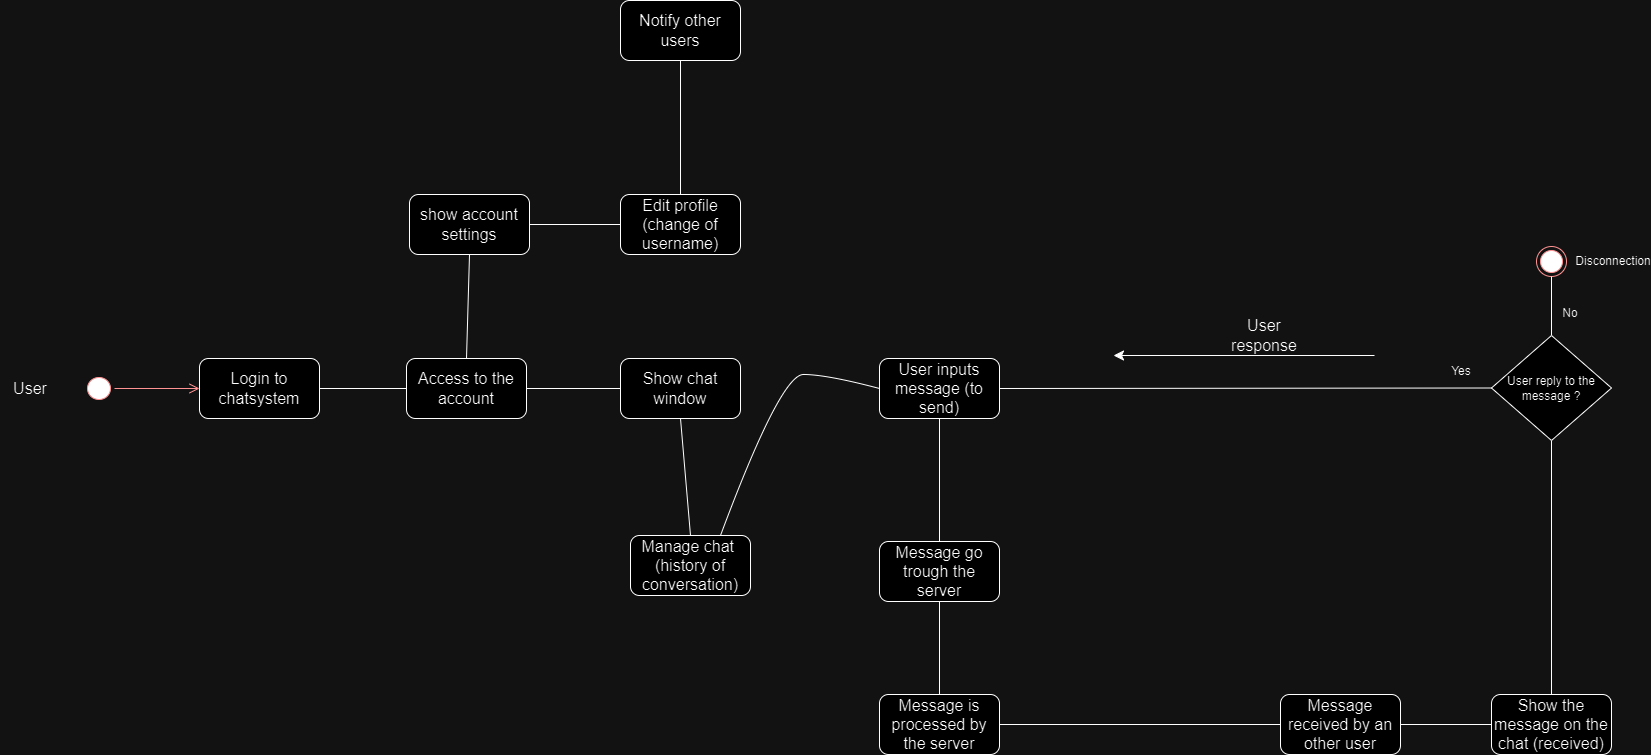

The diagram above was exported from draw.io. Its source (the exported page's mxGraphModel, read from the mxfile embedded in the PNG):
<mxGraphModel dx="2474" dy="1048" grid="0" gridSize="10" guides="1" tooltips="1" connect="1" arrows="1" fold="1" page="0" pageScale="1" pageWidth="827" pageHeight="1169" math="0" shadow="0">
  <root>
    <mxCell id="0" />
    <mxCell id="1" parent="0" />
    <mxCell id="VHF_uELSUqCVk9m8wJX_-1" value="Access to the account" style="rounded=1;whiteSpace=wrap;html=1;fontSize=16;" parent="1" vertex="1">
      <mxGeometry x="-400" y="153" width="120" height="60" as="geometry" />
    </mxCell>
    <mxCell id="VHF_uELSUqCVk9m8wJX_-2" value="Login to chatsystem" style="rounded=1;whiteSpace=wrap;html=1;fontSize=16;" parent="1" vertex="1">
      <mxGeometry x="-607" y="153" width="120" height="60" as="geometry" />
    </mxCell>
    <mxCell id="VHF_uELSUqCVk9m8wJX_-5" value="Show chat window" style="rounded=1;whiteSpace=wrap;html=1;fontSize=16;" parent="1" vertex="1">
      <mxGeometry x="-186" y="153" width="120" height="60" as="geometry" />
    </mxCell>
    <mxCell id="VHF_uELSUqCVk9m8wJX_-7" value="Manage chat&amp;nbsp;&lt;br&gt;(history of conversation)" style="rounded=1;whiteSpace=wrap;html=1;fontSize=16;" parent="1" vertex="1">
      <mxGeometry x="-176" y="330" width="120" height="60" as="geometry" />
    </mxCell>
    <mxCell id="VHF_uELSUqCVk9m8wJX_-8" value="User inputs message (to send)" style="rounded=1;whiteSpace=wrap;html=1;fontSize=16;" parent="1" vertex="1">
      <mxGeometry x="73" y="153" width="120" height="60" as="geometry" />
    </mxCell>
    <mxCell id="VHF_uELSUqCVk9m8wJX_-9" value="Message go trough the server" style="rounded=1;whiteSpace=wrap;html=1;fontSize=16;" parent="1" vertex="1">
      <mxGeometry x="73" y="336" width="120" height="60" as="geometry" />
    </mxCell>
    <mxCell id="VHF_uELSUqCVk9m8wJX_-10" value="Message is processed by the server" style="rounded=1;whiteSpace=wrap;html=1;fontSize=16;" parent="1" vertex="1">
      <mxGeometry x="73" y="489" width="120" height="60" as="geometry" />
    </mxCell>
    <mxCell id="VHF_uELSUqCVk9m8wJX_-11" value="show account settings" style="rounded=1;whiteSpace=wrap;html=1;fontSize=16;" parent="1" vertex="1">
      <mxGeometry x="-397" y="-11" width="120" height="60" as="geometry" />
    </mxCell>
    <mxCell id="VHF_uELSUqCVk9m8wJX_-12" value="Edit profile&lt;br&gt;(change of username)" style="rounded=1;whiteSpace=wrap;html=1;fontSize=16;" parent="1" vertex="1">
      <mxGeometry x="-186" y="-11" width="120" height="60" as="geometry" />
    </mxCell>
    <mxCell id="VHF_uELSUqCVk9m8wJX_-14" value="Notify other users" style="rounded=1;whiteSpace=wrap;html=1;fontSize=16;" parent="1" vertex="1">
      <mxGeometry x="-186" y="-205" width="120" height="60" as="geometry" />
    </mxCell>
    <mxCell id="VHF_uELSUqCVk9m8wJX_-16" value="Message received by an other user" style="rounded=1;whiteSpace=wrap;html=1;fontSize=16;" parent="1" vertex="1">
      <mxGeometry x="474" y="489" width="120" height="60" as="geometry" />
    </mxCell>
    <mxCell id="VHF_uELSUqCVk9m8wJX_-17" value="Show the message on the chat (received)" style="rounded=1;whiteSpace=wrap;html=1;fontSize=16;" parent="1" vertex="1">
      <mxGeometry x="685" y="489" width="120" height="60" as="geometry" />
    </mxCell>
    <mxCell id="VHF_uELSUqCVk9m8wJX_-20" value="" style="ellipse;html=1;shape=startState;fillColor=#000000;strokeColor=#ff0000;fontSize=16;rotation=-90;" parent="1" vertex="1">
      <mxGeometry x="-722.5" y="167.5" width="30" height="31" as="geometry" />
    </mxCell>
    <mxCell id="VHF_uELSUqCVk9m8wJX_-21" value="" style="edgeStyle=orthogonalEdgeStyle;html=1;verticalAlign=bottom;endArrow=open;endSize=8;strokeColor=#ff0000;rounded=0;fontSize=12;curved=1;entryX=0;entryY=0.5;entryDx=0;entryDy=0;exitX=0.5;exitY=1;exitDx=0;exitDy=0;" parent="1" source="VHF_uELSUqCVk9m8wJX_-20" target="VHF_uELSUqCVk9m8wJX_-2" edge="1">
      <mxGeometry relative="1" as="geometry">
        <mxPoint x="-649" y="191" as="targetPoint" />
      </mxGeometry>
    </mxCell>
    <mxCell id="VHF_uELSUqCVk9m8wJX_-24" value="" style="endArrow=none;html=1;rounded=0;fontSize=12;startSize=8;endSize=8;curved=1;exitX=1;exitY=0.5;exitDx=0;exitDy=0;entryX=0;entryY=0.5;entryDx=0;entryDy=0;" parent="1" source="VHF_uELSUqCVk9m8wJX_-2" target="VHF_uELSUqCVk9m8wJX_-1" edge="1">
      <mxGeometry width="50" height="50" relative="1" as="geometry">
        <mxPoint x="-374" y="198" as="sourcePoint" />
        <mxPoint x="-324" y="148" as="targetPoint" />
      </mxGeometry>
    </mxCell>
    <mxCell id="VHF_uELSUqCVk9m8wJX_-26" value="" style="endArrow=none;html=1;rounded=0;fontSize=12;startSize=8;endSize=8;curved=1;exitX=0.5;exitY=1;exitDx=0;exitDy=0;entryX=0.5;entryY=0;entryDx=0;entryDy=0;" parent="1" source="VHF_uELSUqCVk9m8wJX_-11" target="VHF_uELSUqCVk9m8wJX_-1" edge="1">
      <mxGeometry width="50" height="50" relative="1" as="geometry">
        <mxPoint x="-248" y="51" as="sourcePoint" />
        <mxPoint x="-248" y="164" as="targetPoint" />
      </mxGeometry>
    </mxCell>
    <mxCell id="VHF_uELSUqCVk9m8wJX_-27" value="" style="endArrow=none;html=1;rounded=0;fontSize=12;startSize=8;endSize=8;curved=1;exitX=0;exitY=0.5;exitDx=0;exitDy=0;entryX=1;entryY=0.5;entryDx=0;entryDy=0;" parent="1" source="VHF_uELSUqCVk9m8wJX_-5" target="VHF_uELSUqCVk9m8wJX_-1" edge="1">
      <mxGeometry width="50" height="50" relative="1" as="geometry">
        <mxPoint x="-203" y="180" as="sourcePoint" />
        <mxPoint x="-206" y="284" as="targetPoint" />
      </mxGeometry>
    </mxCell>
    <mxCell id="VHF_uELSUqCVk9m8wJX_-28" value="" style="endArrow=none;html=1;rounded=0;fontSize=12;startSize=8;endSize=8;curved=1;exitX=0.5;exitY=1;exitDx=0;exitDy=0;entryX=0.5;entryY=0;entryDx=0;entryDy=0;" parent="1" source="VHF_uELSUqCVk9m8wJX_-5" target="VHF_uELSUqCVk9m8wJX_-7" edge="1">
      <mxGeometry width="50" height="50" relative="1" as="geometry">
        <mxPoint x="-136" y="259" as="sourcePoint" />
        <mxPoint x="-230" y="259" as="targetPoint" />
      </mxGeometry>
    </mxCell>
    <mxCell id="VHF_uELSUqCVk9m8wJX_-29" value="" style="endArrow=none;html=1;rounded=0;fontSize=12;startSize=8;endSize=8;curved=1;exitX=1;exitY=0.5;exitDx=0;exitDy=0;entryX=0;entryY=0.5;entryDx=0;entryDy=0;" parent="1" source="VHF_uELSUqCVk9m8wJX_-11" target="VHF_uELSUqCVk9m8wJX_-12" edge="1">
      <mxGeometry width="50" height="50" relative="1" as="geometry">
        <mxPoint x="-37" y="56" as="sourcePoint" />
        <mxPoint x="-27" y="173" as="targetPoint" />
      </mxGeometry>
    </mxCell>
    <mxCell id="VHF_uELSUqCVk9m8wJX_-31" value="" style="endArrow=none;html=1;rounded=0;fontSize=12;startSize=8;endSize=8;curved=1;exitX=0.5;exitY=1;exitDx=0;exitDy=0;entryX=0.5;entryY=0;entryDx=0;entryDy=0;" parent="1" source="VHF_uELSUqCVk9m8wJX_-14" target="VHF_uELSUqCVk9m8wJX_-12" edge="1">
      <mxGeometry width="50" height="50" relative="1" as="geometry">
        <mxPoint x="-154" y="-149" as="sourcePoint" />
        <mxPoint x="-98" y="-29" as="targetPoint" />
      </mxGeometry>
    </mxCell>
    <mxCell id="VHF_uELSUqCVk9m8wJX_-32" value="" style="endArrow=none;html=1;rounded=0;fontSize=12;startSize=8;endSize=8;curved=1;entryX=0.75;entryY=0;entryDx=0;entryDy=0;exitX=0;exitY=0.5;exitDx=0;exitDy=0;" parent="1" source="VHF_uELSUqCVk9m8wJX_-8" target="VHF_uELSUqCVk9m8wJX_-7" edge="1">
      <mxGeometry width="50" height="50" relative="1" as="geometry">
        <mxPoint x="-86" y="260" as="sourcePoint" />
        <mxPoint x="-106" y="340" as="targetPoint" />
        <Array as="points">
          <mxPoint x="20" y="169" />
          <mxPoint x="-26" y="169" />
        </Array>
      </mxGeometry>
    </mxCell>
    <mxCell id="VHF_uELSUqCVk9m8wJX_-35" value="" style="endArrow=none;html=1;rounded=0;fontSize=12;startSize=8;endSize=8;curved=1;exitX=0.5;exitY=1;exitDx=0;exitDy=0;entryX=0.5;entryY=0;entryDx=0;entryDy=0;" parent="1" source="VHF_uELSUqCVk9m8wJX_-8" target="VHF_uELSUqCVk9m8wJX_-9" edge="1">
      <mxGeometry width="50" height="50" relative="1" as="geometry">
        <mxPoint x="167" y="234" as="sourcePoint" />
        <mxPoint x="167" y="347" as="targetPoint" />
      </mxGeometry>
    </mxCell>
    <mxCell id="VHF_uELSUqCVk9m8wJX_-36" value="" style="endArrow=none;html=1;rounded=0;fontSize=12;startSize=8;endSize=8;curved=1;exitX=0.5;exitY=1;exitDx=0;exitDy=0;entryX=0.5;entryY=0;entryDx=0;entryDy=0;" parent="1" source="VHF_uELSUqCVk9m8wJX_-9" target="VHF_uELSUqCVk9m8wJX_-10" edge="1">
      <mxGeometry width="50" height="50" relative="1" as="geometry">
        <mxPoint x="239" y="436" as="sourcePoint" />
        <mxPoint x="239" y="559" as="targetPoint" />
      </mxGeometry>
    </mxCell>
    <mxCell id="VHF_uELSUqCVk9m8wJX_-37" value="" style="endArrow=none;html=1;rounded=0;fontSize=12;startSize=8;endSize=8;curved=1;exitX=0;exitY=0.5;exitDx=0;exitDy=0;entryX=1;entryY=0.5;entryDx=0;entryDy=0;" parent="1" source="VHF_uELSUqCVk9m8wJX_-16" target="VHF_uELSUqCVk9m8wJX_-10" edge="1">
      <mxGeometry width="50" height="50" relative="1" as="geometry">
        <mxPoint x="280" y="519" as="sourcePoint" />
        <mxPoint x="143" y="499" as="targetPoint" />
      </mxGeometry>
    </mxCell>
    <mxCell id="VHF_uELSUqCVk9m8wJX_-39" value="" style="endArrow=none;html=1;rounded=0;fontSize=12;startSize=8;endSize=8;curved=1;exitX=0;exitY=0.5;exitDx=0;exitDy=0;entryX=1;entryY=0.5;entryDx=0;entryDy=0;" parent="1" source="VHF_uELSUqCVk9m8wJX_-17" target="VHF_uELSUqCVk9m8wJX_-16" edge="1">
      <mxGeometry width="50" height="50" relative="1" as="geometry">
        <mxPoint x="567" y="342" as="sourcePoint" />
        <mxPoint x="567" y="435" as="targetPoint" />
      </mxGeometry>
    </mxCell>
    <mxCell id="VHF_uELSUqCVk9m8wJX_-41" value="" style="endArrow=none;html=1;rounded=0;fontSize=12;startSize=8;endSize=8;curved=1;exitX=0.5;exitY=1;exitDx=0;exitDy=0;entryX=0.5;entryY=0;entryDx=0;entryDy=0;" parent="1" source="DbtG1ukCAXIwpfVKXH0F-3" target="VHF_uELSUqCVk9m8wJX_-17" edge="1">
      <mxGeometry width="50" height="50" relative="1" as="geometry">
        <mxPoint x="743" y="213" as="sourcePoint" />
        <mxPoint x="745" y="330" as="targetPoint" />
      </mxGeometry>
    </mxCell>
    <mxCell id="VHF_uELSUqCVk9m8wJX_-42" value="" style="endArrow=none;html=1;rounded=0;fontSize=12;startSize=8;endSize=8;curved=1;exitX=1;exitY=0.5;exitDx=0;exitDy=0;entryX=0;entryY=0.5;entryDx=0;entryDy=0;" parent="1" source="VHF_uELSUqCVk9m8wJX_-8" target="DbtG1ukCAXIwpfVKXH0F-3" edge="1">
      <mxGeometry width="50" height="50" relative="1" as="geometry">
        <mxPoint x="474" y="249" as="sourcePoint" />
        <mxPoint x="683" y="183" as="targetPoint" />
      </mxGeometry>
    </mxCell>
    <mxCell id="VHF_uELSUqCVk9m8wJX_-43" value="" style="ellipse;html=1;shape=endState;fillColor=#000000;strokeColor=#ff0000;fontSize=16;" parent="1" vertex="1">
      <mxGeometry x="730" y="41" width="30" height="30" as="geometry" />
    </mxCell>
    <mxCell id="VHF_uELSUqCVk9m8wJX_-44" value="" style="endArrow=none;html=1;rounded=0;fontSize=12;startSize=8;endSize=8;curved=1;exitX=0.5;exitY=1;exitDx=0;exitDy=0;entryX=0.5;entryY=0;entryDx=0;entryDy=0;" parent="1" source="VHF_uELSUqCVk9m8wJX_-43" target="DbtG1ukCAXIwpfVKXH0F-3" edge="1">
      <mxGeometry width="50" height="50" relative="1" as="geometry">
        <mxPoint x="810" y="60" as="sourcePoint" />
        <mxPoint x="743" y="153" as="targetPoint" />
      </mxGeometry>
    </mxCell>
    <mxCell id="VHF_uELSUqCVk9m8wJX_-45" value="User" style="text;html=1;strokeColor=none;fillColor=none;align=center;verticalAlign=middle;whiteSpace=wrap;rounded=0;fontSize=16;" parent="1" vertex="1">
      <mxGeometry x="-806" y="167.5" width="60" height="30" as="geometry" />
    </mxCell>
    <mxCell id="VHF_uELSUqCVk9m8wJX_-46" value="" style="endArrow=classic;html=1;rounded=0;fontSize=12;startSize=8;endSize=8;curved=1;" parent="1" edge="1">
      <mxGeometry width="50" height="50" relative="1" as="geometry">
        <mxPoint x="568" y="150" as="sourcePoint" />
        <mxPoint x="307" y="150" as="targetPoint" />
      </mxGeometry>
    </mxCell>
    <mxCell id="VHF_uELSUqCVk9m8wJX_-47" value="User response" style="text;html=1;strokeColor=none;fillColor=none;align=center;verticalAlign=middle;whiteSpace=wrap;rounded=0;fontSize=16;" parent="1" vertex="1">
      <mxGeometry x="428" y="115" width="60" height="30" as="geometry" />
    </mxCell>
    <mxCell id="DbtG1ukCAXIwpfVKXH0F-3" value="User reply to the message ?" style="rhombus;whiteSpace=wrap;html=1;" parent="1" vertex="1">
      <mxGeometry x="685" y="130" width="120" height="105" as="geometry" />
    </mxCell>
    <mxCell id="DbtG1ukCAXIwpfVKXH0F-6" value="Disconnection" style="text;html=1;strokeColor=none;fillColor=none;align=center;verticalAlign=middle;whiteSpace=wrap;rounded=0;" parent="1" vertex="1">
      <mxGeometry x="777" y="41" width="60" height="30" as="geometry" />
    </mxCell>
    <mxCell id="DbtG1ukCAXIwpfVKXH0F-7" value="Yes" style="text;html=1;strokeColor=none;fillColor=none;align=center;verticalAlign=middle;whiteSpace=wrap;rounded=0;" parent="1" vertex="1">
      <mxGeometry x="625" y="151" width="60" height="30" as="geometry" />
    </mxCell>
    <mxCell id="DbtG1ukCAXIwpfVKXH0F-8" value="No" style="text;html=1;strokeColor=none;fillColor=none;align=center;verticalAlign=middle;whiteSpace=wrap;rounded=0;" parent="1" vertex="1">
      <mxGeometry x="734" y="93" width="60" height="30" as="geometry" />
    </mxCell>
  </root>
</mxGraphModel>